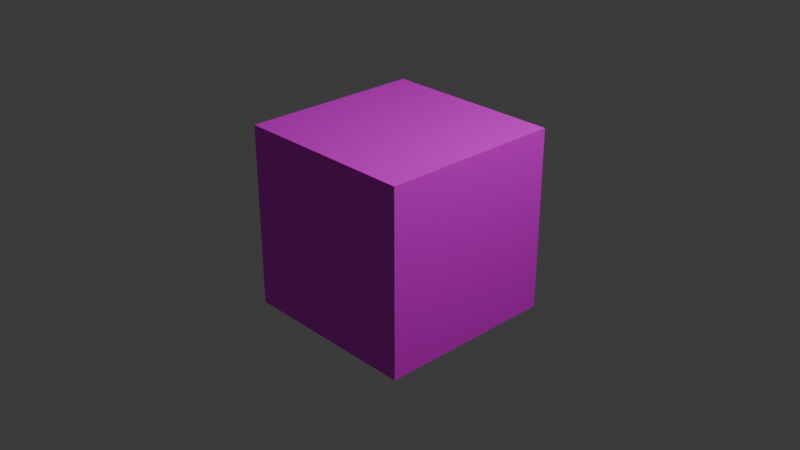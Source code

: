 # Source: CenterO.blend  (saved by Blender 4.5.87; exported with 4.5.12 LTS)
import bpy
from mathutils import Matrix  # noqa: F401  (used for matrix-valued properties, if any)

bpy.ops.wm.read_factory_settings(use_empty=True)
scene = bpy.context.scene
scene.name = 'Scene'

# ---- collections
col_collection = bpy.data.collections.new('Collection'); scene.collection.children.link(col_collection)

# ---- images (referenced by path relative to the original .blend; pixels are not part of the script)
import os
ASSET_DIR = os.environ.get("B2B_ASSET_DIR", "")  # directory of the original .blend (textures are referenced by path, not embedded)
HERE = os.path.dirname(os.path.abspath(__file__))  # packed textures are extracted next to this script under _unpacked/

def load_image(name, relpath, width, height, colorspace="sRGB"):
    """Load a texture the original file referenced (path relative to the .blend, or extracted next to this script)."""
    p = next((c for c in (os.path.join(HERE, relpath), os.path.join(ASSET_DIR, relpath)) if relpath and os.path.exists(c)), "")
    if p:
        img = bpy.data.images.load(p, check_existing=True)
        img.name = name
    else:  # same state as the original file: an image datablock whose file is absent (Cycles renders it pink)
        img = bpy.data.images.new(name, width, height)
        img.source = "FILE"
        img.filepath = "//" + (relpath or name)
    img.colorspace_settings.name = colorspace
    return img
img_centero_png = load_image('CenterO.png', 'CenterO.png', 1024, 1024, 'sRGB')

# ---- materials (node trees are filled in below, after node groups)
mat_material = bpy.data.materials.new('Material')
mat_material.alpha_threshold = 0.0
mat_material.roughness = 0.5
mat_material.line_color = (0.0, 0.0, 0.0, 1.0)

# ---- material node trees
mat_material.use_nodes = True; mat_material.node_tree.nodes.clear()
_N = mat_material.node_tree.nodes; _L = mat_material.node_tree.links
n0 = _N.new('ShaderNodeOutputMaterial'); n0.name = 'Material Output'; n0.location = (200, 100)
n1 = _N.new('ShaderNodeBsdfPrincipled'); n1.name = 'Principled BSDF'; n1.location = (-200, 100)
n1.inputs[3].default_value = 1.45
n2 = _N.new('ShaderNodeTexImage'); n2.name = 'Image Texture'; n2.location = (-532, 57)
n2.image = img_centero_png
_L.new(n1.outputs[0], n0.inputs[0])
_L.new(n2.outputs[0], n1.inputs[0])
n0.is_active_output = True

# ---- world
world_world = bpy.data.worlds.new('World'); scene.world = world_world
world_world.color = (0.05088, 0.05088, 0.05088)
world_world.sun_shadow_jitter_overblur = 0.0

# ---- cameras
cam_camera = bpy.data.cameras.new('Camera')
cam_camera.clip_end = 100.0
cam_camera.ortho_scale = 7.314

# ---- lights
light_light = bpy.data.lights.new('Light', 'POINT')
light_light.energy = 1000.0
light_light.shadow_soft_size = 0.1

# ---- meshes
me_cube = bpy.data.meshes.new('Cube')
me_cube.from_pydata([(1.0, 1.0, 1.0), (1.0, 1.0, -1.0), (1.0, -1.0, 1.0), (1.0, -1.0, -1.0), (-1.0, 1.0, 1.0), (-1.0, 1.0, -1.0), (-1.0, -1.0, 1.0), (-1.0, -1.0, -1.0)], [], [(0, 4, 6, 2), (3, 2, 6, 7), (7, 6, 4, 5), (5, 1, 3, 7), (1, 0, 2, 3), (5, 4, 0, 1)])
_uv = me_cube.uv_layers.new(name='UVMap')
_uv.uv.foreach_set('vector', [0.6659, 0.5, 0.9977, 0.4988, 0.9977, 0.7488, 0.6659, 0.75, 0.3374, 0.75, 0.6659, 0.75, 0.6659, 1.001, 0.3374, 1.0, 0.3341, -0.00123, 0.6643, 0.0, 0.6643, 0.2488, 0.3308, 0.25, 0.0006442, 0.4975, 0.3374, 0.5, 0.3374, 0.75, 0.0006442, 0.7475, 0.3374, 0.5, 0.6659, 0.5, 0.6659, 0.75, 0.3374, 0.75, 0.3308, 0.25, 0.6643, 0.2488, 0.6659, 0.5, 0.3374, 0.5])
me_cube.materials.append(mat_material)
me_cube.use_mirror_vertex_groups = False
me_cube.update()

# ---- objects
ob_cube = bpy.data.objects.new('Cube', me_cube)
ob_light = bpy.data.objects.new('Light', light_light)
ob_camera = bpy.data.objects.new('Camera', cam_camera)

# ---- transforms, parenting, visibility, modifiers, constraints
ob_cube.location = (0.0, 0.0, 0.0)
ob_cube.lock_rotations_4d = False
ob_cube.empty_display_type = 'ARROWS'
ob_cube.lineart.crease_threshold = 0.0
ob_light.location = (4.076, 1.005, 5.904)
ob_light.rotation_euler = (0.6503, 0.05522, 1.866)
ob_light.lock_rotations_4d = False
ob_light.empty_display_type = 'ARROWS'
ob_light.color = (0.0, 0.0, 0.0, 0.0)
ob_light.lineart.crease_threshold = 0.0
ob_camera.location = (7.359, -6.926, 4.958)
ob_camera.rotation_euler = (1.109, 0.0, 0.8149)
ob_camera.lock_rotations_4d = False
ob_camera.empty_display_type = 'ARROWS'
ob_camera.color = (0.0, 0.0, 0.0, 0.0)
ob_camera.display_type = 'WIRE'
ob_camera.lineart.crease_threshold = 0.0

# ---- collection membership
col_collection.objects.link(ob_cube)
col_collection.objects.link(ob_light)
col_collection.objects.link(ob_camera)

# ---- scene / render settings (as saved in the file)
scene.camera = ob_camera
scene.frame_start = 1; scene.frame_end = 250; scene.frame_set(15)
scene.render.engine = 'BLENDER_EEVEE_NEXT'
bpy.context.view_layer.update()
